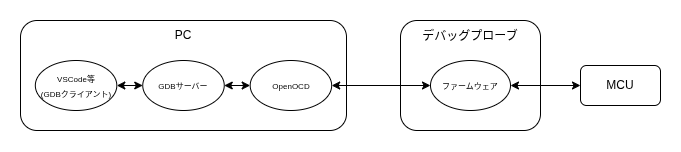

The diagram above was exported from draw.io. Its source (the exported page's mxGraphModel, read from the mxfile embedded in the PNG):
<mxGraphModel dx="981" dy="596" grid="1" gridSize="10" guides="1" tooltips="1" connect="1" arrows="1" fold="1" page="1" pageScale="1" pageWidth="827" pageHeight="1169" math="0" shadow="0">
  <root>
    <mxCell id="0" />
    <mxCell id="1" parent="0" />
    <mxCell id="bw6cjTdR5NsAIRRc41Gr-11" value="MCU" style="rounded=1;whiteSpace=wrap;html=1;" vertex="1" parent="1">
      <mxGeometry x="600" y="365" width="80" height="40" as="geometry" />
    </mxCell>
    <mxCell id="bw6cjTdR5NsAIRRc41Gr-42" value="" style="group" vertex="1" connectable="0" parent="1">
      <mxGeometry x="420" y="320" width="140" height="110" as="geometry" />
    </mxCell>
    <mxCell id="bw6cjTdR5NsAIRRc41Gr-10" value="" style="rounded=1;whiteSpace=wrap;html=1;" vertex="1" parent="bw6cjTdR5NsAIRRc41Gr-42">
      <mxGeometry width="140" height="110" as="geometry" />
    </mxCell>
    <mxCell id="bw6cjTdR5NsAIRRc41Gr-13" value="デバッグプローブ" style="text;html=1;align=center;verticalAlign=middle;whiteSpace=wrap;rounded=0;" vertex="1" parent="bw6cjTdR5NsAIRRc41Gr-42">
      <mxGeometry x="20" y="2.5" width="100" height="27.5" as="geometry" />
    </mxCell>
    <mxCell id="bw6cjTdR5NsAIRRc41Gr-14" value="&lt;font style=&quot;font-size: 8px;&quot;&gt;ファームウェア&lt;/font&gt;" style="ellipse;whiteSpace=wrap;html=1;" vertex="1" parent="bw6cjTdR5NsAIRRc41Gr-42">
      <mxGeometry x="30" y="40" width="80" height="50" as="geometry" />
    </mxCell>
    <mxCell id="bw6cjTdR5NsAIRRc41Gr-43" value="" style="endArrow=classic;startArrow=classic;html=1;rounded=0;entryX=1;entryY=0.5;entryDx=0;entryDy=0;exitX=0;exitY=0.5;exitDx=0;exitDy=0;" edge="1" parent="1" source="bw6cjTdR5NsAIRRc41Gr-14" target="bw6cjTdR5NsAIRRc41Gr-33">
      <mxGeometry width="50" height="50" relative="1" as="geometry">
        <mxPoint x="380" y="470" as="sourcePoint" />
        <mxPoint x="360" y="380" as="targetPoint" />
      </mxGeometry>
    </mxCell>
    <mxCell id="bw6cjTdR5NsAIRRc41Gr-9" value="" style="rounded=1;whiteSpace=wrap;html=1;fillColor=none;glass=0;shadow=0;" vertex="1" parent="1">
      <mxGeometry x="40" y="320" width="326" height="110" as="geometry" />
    </mxCell>
    <mxCell id="bw6cjTdR5NsAIRRc41Gr-31" value="&lt;span style=&quot;font-size: 8px;&quot;&gt;VSCode等&lt;/span&gt;&lt;br&gt;&lt;div&gt;&lt;font style=&quot;font-size: 8px;&quot;&gt;(GDBクライアント)&lt;/font&gt;&lt;/div&gt;" style="ellipse;whiteSpace=wrap;html=1;" vertex="1" parent="1">
      <mxGeometry x="54.81818181818182" y="360" width="81.5" height="50" as="geometry" />
    </mxCell>
    <mxCell id="bw6cjTdR5NsAIRRc41Gr-32" value="&lt;span style=&quot;font-size: 8px;&quot;&gt;GDBサーバー&lt;/span&gt;" style="ellipse;whiteSpace=wrap;html=1;" vertex="1" parent="1">
      <mxGeometry x="162.25" y="360" width="81.5" height="50" as="geometry" />
    </mxCell>
    <mxCell id="bw6cjTdR5NsAIRRc41Gr-33" value="&lt;span style=&quot;font-size: 8px;&quot;&gt;OpenOCD&lt;/span&gt;" style="ellipse;whiteSpace=wrap;html=1;" vertex="1" parent="1">
      <mxGeometry x="269.6818181818182" y="360" width="81.5" height="50" as="geometry" />
    </mxCell>
    <mxCell id="bw6cjTdR5NsAIRRc41Gr-34" value="" style="endArrow=classic;startArrow=classic;html=1;rounded=0;exitX=1;exitY=0.5;exitDx=0;exitDy=0;entryX=0;entryY=0.5;entryDx=0;entryDy=0;" edge="1" parent="1" source="bw6cjTdR5NsAIRRc41Gr-31" target="bw6cjTdR5NsAIRRc41Gr-32">
      <mxGeometry width="50" height="50" relative="1" as="geometry">
        <mxPoint x="240.04545454545456" y="340" as="sourcePoint" />
        <mxPoint x="277.0909090909091" y="290" as="targetPoint" />
      </mxGeometry>
    </mxCell>
    <mxCell id="bw6cjTdR5NsAIRRc41Gr-35" value="" style="endArrow=classic;startArrow=classic;html=1;rounded=0;exitX=1;exitY=0.5;exitDx=0;exitDy=0;entryX=0;entryY=0.5;entryDx=0;entryDy=0;" edge="1" parent="1" source="bw6cjTdR5NsAIRRc41Gr-32" target="bw6cjTdR5NsAIRRc41Gr-33">
      <mxGeometry width="50" height="50" relative="1" as="geometry">
        <mxPoint x="240.04545454545456" y="340" as="sourcePoint" />
        <mxPoint x="277.0909090909091" y="290" as="targetPoint" />
      </mxGeometry>
    </mxCell>
    <mxCell id="bw6cjTdR5NsAIRRc41Gr-36" value="PC" style="text;html=1;align=center;verticalAlign=middle;whiteSpace=wrap;rounded=0;" vertex="1" parent="1">
      <mxGeometry x="180.77272727272728" y="320" width="44.45454545454546" height="30" as="geometry" />
    </mxCell>
    <mxCell id="bw6cjTdR5NsAIRRc41Gr-44" value="" style="endArrow=classic;startArrow=classic;html=1;rounded=0;entryX=0;entryY=0.5;entryDx=0;entryDy=0;exitX=1;exitY=0.5;exitDx=0;exitDy=0;" edge="1" parent="1" source="bw6cjTdR5NsAIRRc41Gr-14" target="bw6cjTdR5NsAIRRc41Gr-11">
      <mxGeometry width="50" height="50" relative="1" as="geometry">
        <mxPoint x="410" y="530" as="sourcePoint" />
        <mxPoint x="460" y="480" as="targetPoint" />
      </mxGeometry>
    </mxCell>
  </root>
</mxGraphModel>